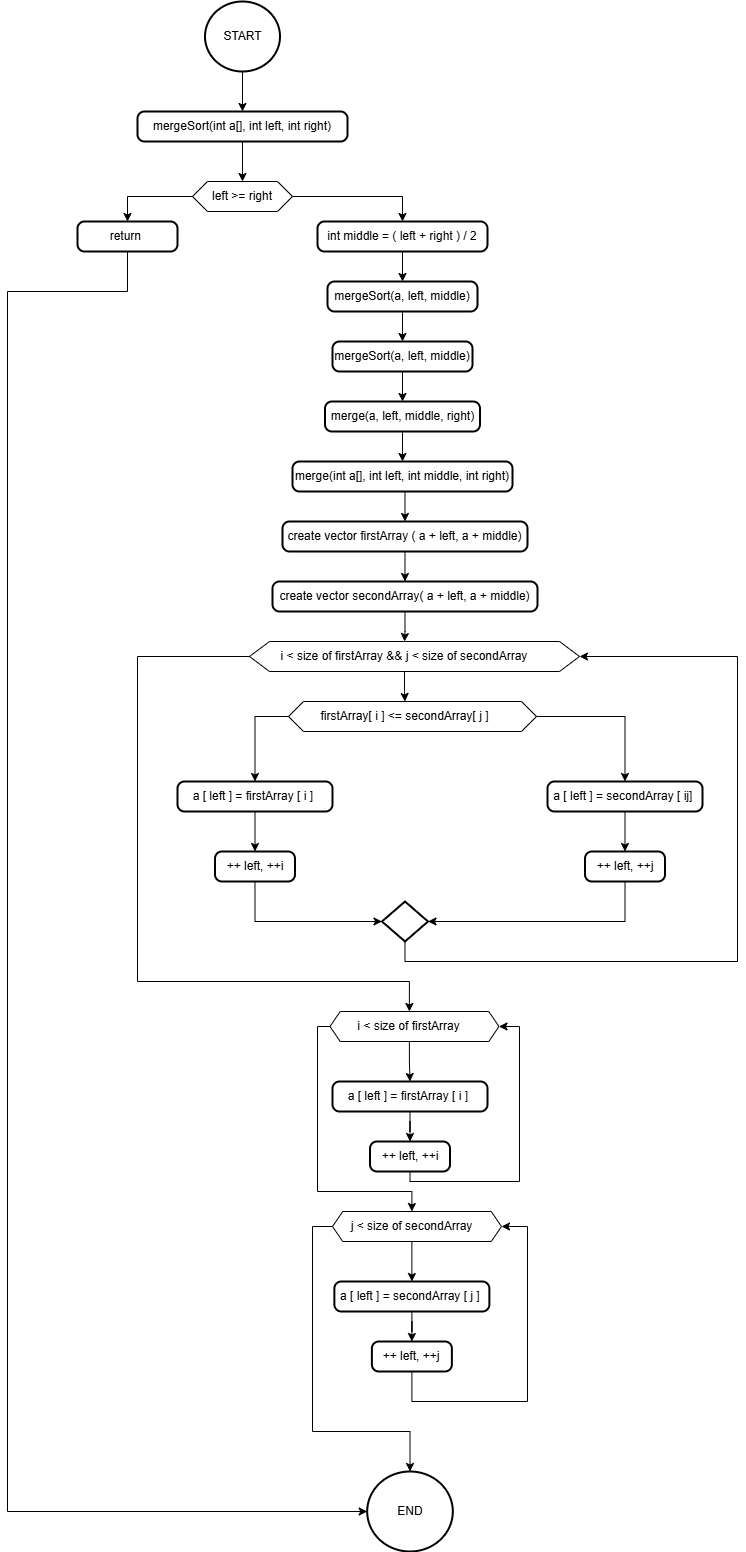

The diagram above was exported from draw.io. Its source (the exported page's mxGraphModel, read from the mxfile embedded in the PNG):
<mxGraphModel dx="1203" dy="609" grid="1" gridSize="10" guides="1" tooltips="1" connect="1" arrows="1" fold="1" page="1" pageScale="1" pageWidth="4681" pageHeight="3300" math="0" shadow="0">
  <root>
    <mxCell id="0" />
    <mxCell id="1" parent="0" />
    <mxCell id="UaTxfDXy8FpP1idYyLSM-16" style="edgeStyle=orthogonalEdgeStyle;rounded=0;orthogonalLoop=1;jettySize=auto;html=1;exitX=0.5;exitY=1;exitDx=0;exitDy=0;entryX=0.5;entryY=0;entryDx=0;entryDy=0;" parent="1" source="UaTxfDXy8FpP1idYyLSM-2" target="UaTxfDXy8FpP1idYyLSM-4" edge="1">
      <mxGeometry relative="1" as="geometry" />
    </mxCell>
    <mxCell id="UaTxfDXy8FpP1idYyLSM-2" value="mergeSort(int a[], int left, int right)" style="rounded=1;whiteSpace=wrap;html=1;absoluteArcSize=1;arcSize=14;strokeWidth=2;" parent="1" vertex="1">
      <mxGeometry x="1200" y="130" width="210" height="30" as="geometry" />
    </mxCell>
    <mxCell id="UaTxfDXy8FpP1idYyLSM-5" value="" style="group" parent="1" connectable="0" vertex="1">
      <mxGeometry x="1255" y="200" width="100" height="30" as="geometry" />
    </mxCell>
    <mxCell id="UaTxfDXy8FpP1idYyLSM-3" value="" style="verticalLabelPosition=bottom;verticalAlign=top;html=1;shape=hexagon;perimeter=hexagonPerimeter2;arcSize=6;size=0.14999999999999544;" parent="UaTxfDXy8FpP1idYyLSM-5" vertex="1">
      <mxGeometry width="100" height="30" as="geometry" />
    </mxCell>
    <mxCell id="UaTxfDXy8FpP1idYyLSM-4" value="&lt;span style=&quot;text-wrap: nowrap;&quot;&gt;left &amp;gt;= right&lt;/span&gt;" style="text;html=1;align=center;verticalAlign=middle;whiteSpace=wrap;rounded=0;" parent="UaTxfDXy8FpP1idYyLSM-5" vertex="1">
      <mxGeometry x="20" width="60" height="30" as="geometry" />
    </mxCell>
    <mxCell id="UaTxfDXy8FpP1idYyLSM-7" value="return&amp;nbsp;" style="rounded=1;whiteSpace=wrap;html=1;absoluteArcSize=1;arcSize=14;strokeWidth=2;" parent="1" vertex="1">
      <mxGeometry x="1140" y="240" width="100" height="30" as="geometry" />
    </mxCell>
    <mxCell id="UaTxfDXy8FpP1idYyLSM-19" style="edgeStyle=orthogonalEdgeStyle;rounded=0;orthogonalLoop=1;jettySize=auto;html=1;exitX=0.5;exitY=1;exitDx=0;exitDy=0;entryX=0.5;entryY=0;entryDx=0;entryDy=0;" parent="1" source="UaTxfDXy8FpP1idYyLSM-9" target="UaTxfDXy8FpP1idYyLSM-10" edge="1">
      <mxGeometry relative="1" as="geometry" />
    </mxCell>
    <mxCell id="UaTxfDXy8FpP1idYyLSM-9" value="int middle = ( left + right ) / 2" style="rounded=1;whiteSpace=wrap;html=1;absoluteArcSize=1;arcSize=14;strokeWidth=2;" parent="1" vertex="1">
      <mxGeometry x="1380" y="240" width="170" height="30" as="geometry" />
    </mxCell>
    <mxCell id="UaTxfDXy8FpP1idYyLSM-20" style="edgeStyle=orthogonalEdgeStyle;rounded=0;orthogonalLoop=1;jettySize=auto;html=1;exitX=0.5;exitY=1;exitDx=0;exitDy=0;entryX=0.5;entryY=0;entryDx=0;entryDy=0;" parent="1" source="UaTxfDXy8FpP1idYyLSM-10" target="UaTxfDXy8FpP1idYyLSM-13" edge="1">
      <mxGeometry relative="1" as="geometry" />
    </mxCell>
    <mxCell id="UaTxfDXy8FpP1idYyLSM-10" value="mergeSort(a, left, middle)" style="rounded=1;whiteSpace=wrap;html=1;absoluteArcSize=1;arcSize=14;strokeWidth=2;" parent="1" vertex="1">
      <mxGeometry x="1390" y="300" width="150" height="30" as="geometry" />
    </mxCell>
    <mxCell id="UaTxfDXy8FpP1idYyLSM-23" style="edgeStyle=orthogonalEdgeStyle;rounded=0;orthogonalLoop=1;jettySize=auto;html=1;entryX=0.5;entryY=0;entryDx=0;entryDy=0;" parent="1" source="UaTxfDXy8FpP1idYyLSM-13" target="UaTxfDXy8FpP1idYyLSM-21" edge="1">
      <mxGeometry relative="1" as="geometry" />
    </mxCell>
    <mxCell id="UaTxfDXy8FpP1idYyLSM-13" value="mergeSort(a, left, middle)" style="rounded=1;whiteSpace=wrap;html=1;absoluteArcSize=1;arcSize=14;strokeWidth=2;" parent="1" vertex="1">
      <mxGeometry x="1395" y="360" width="140" height="30" as="geometry" />
    </mxCell>
    <mxCell id="UaTxfDXy8FpP1idYyLSM-15" style="edgeStyle=orthogonalEdgeStyle;rounded=0;orthogonalLoop=1;jettySize=auto;html=1;exitX=0.5;exitY=1;exitDx=0;exitDy=0;exitPerimeter=0;entryX=0.5;entryY=0;entryDx=0;entryDy=0;" parent="1" source="UaTxfDXy8FpP1idYyLSM-14" target="UaTxfDXy8FpP1idYyLSM-2" edge="1">
      <mxGeometry relative="1" as="geometry" />
    </mxCell>
    <mxCell id="UaTxfDXy8FpP1idYyLSM-14" value="START" style="strokeWidth=2;html=1;shape=mxgraph.flowchart.start_2;whiteSpace=wrap;" parent="1" vertex="1">
      <mxGeometry x="1267.5" y="20" width="75" height="70" as="geometry" />
    </mxCell>
    <mxCell id="UaTxfDXy8FpP1idYyLSM-17" style="edgeStyle=orthogonalEdgeStyle;rounded=0;orthogonalLoop=1;jettySize=auto;html=1;exitX=0;exitY=0.5;exitDx=0;exitDy=0;entryX=0.5;entryY=0;entryDx=0;entryDy=0;" parent="1" source="UaTxfDXy8FpP1idYyLSM-3" target="UaTxfDXy8FpP1idYyLSM-7" edge="1">
      <mxGeometry relative="1" as="geometry" />
    </mxCell>
    <mxCell id="UaTxfDXy8FpP1idYyLSM-18" style="edgeStyle=orthogonalEdgeStyle;rounded=0;orthogonalLoop=1;jettySize=auto;html=1;exitX=1;exitY=0.5;exitDx=0;exitDy=0;entryX=0.5;entryY=0;entryDx=0;entryDy=0;" parent="1" source="UaTxfDXy8FpP1idYyLSM-3" target="UaTxfDXy8FpP1idYyLSM-9" edge="1">
      <mxGeometry relative="1" as="geometry" />
    </mxCell>
    <mxCell id="UaTxfDXy8FpP1idYyLSM-27" style="edgeStyle=orthogonalEdgeStyle;rounded=0;orthogonalLoop=1;jettySize=auto;html=1;entryX=0.5;entryY=0;entryDx=0;entryDy=0;" parent="1" source="UaTxfDXy8FpP1idYyLSM-21" target="UaTxfDXy8FpP1idYyLSM-26" edge="1">
      <mxGeometry relative="1" as="geometry" />
    </mxCell>
    <mxCell id="UaTxfDXy8FpP1idYyLSM-21" value="merge(a, left, middle, right)" style="rounded=1;whiteSpace=wrap;html=1;absoluteArcSize=1;arcSize=14;strokeWidth=2;" parent="1" vertex="1">
      <mxGeometry x="1387.5" y="420" width="155" height="30" as="geometry" />
    </mxCell>
    <mxCell id="UaTxfDXy8FpP1idYyLSM-29" style="edgeStyle=orthogonalEdgeStyle;rounded=0;orthogonalLoop=1;jettySize=auto;html=1;exitX=0.5;exitY=1;exitDx=0;exitDy=0;entryX=0.5;entryY=0;entryDx=0;entryDy=0;" parent="1" source="UaTxfDXy8FpP1idYyLSM-26" target="UaTxfDXy8FpP1idYyLSM-28" edge="1">
      <mxGeometry relative="1" as="geometry" />
    </mxCell>
    <mxCell id="UaTxfDXy8FpP1idYyLSM-26" value="merge(int a[], int left, int middle, int right)" style="rounded=1;whiteSpace=wrap;html=1;absoluteArcSize=1;arcSize=14;strokeWidth=2;" parent="1" vertex="1">
      <mxGeometry x="1355" y="480" width="220" height="30" as="geometry" />
    </mxCell>
    <mxCell id="UaTxfDXy8FpP1idYyLSM-31" style="edgeStyle=orthogonalEdgeStyle;rounded=0;orthogonalLoop=1;jettySize=auto;html=1;exitX=0.5;exitY=1;exitDx=0;exitDy=0;entryX=0.5;entryY=0;entryDx=0;entryDy=0;" parent="1" source="UaTxfDXy8FpP1idYyLSM-28" target="UaTxfDXy8FpP1idYyLSM-30" edge="1">
      <mxGeometry relative="1" as="geometry" />
    </mxCell>
    <mxCell id="UaTxfDXy8FpP1idYyLSM-28" value="create vector firstArray ( a + left, a + middle)" style="rounded=1;whiteSpace=wrap;html=1;absoluteArcSize=1;arcSize=14;strokeWidth=2;" parent="1" vertex="1">
      <mxGeometry x="1345" y="540" width="245" height="30" as="geometry" />
    </mxCell>
    <mxCell id="UaTxfDXy8FpP1idYyLSM-40" style="edgeStyle=orthogonalEdgeStyle;rounded=0;orthogonalLoop=1;jettySize=auto;html=1;" parent="1" source="UaTxfDXy8FpP1idYyLSM-30" target="UaTxfDXy8FpP1idYyLSM-34" edge="1">
      <mxGeometry relative="1" as="geometry" />
    </mxCell>
    <mxCell id="UaTxfDXy8FpP1idYyLSM-30" value="create vector secondArray( a + left, a + middle)" style="rounded=1;whiteSpace=wrap;html=1;absoluteArcSize=1;arcSize=14;strokeWidth=2;" parent="1" vertex="1">
      <mxGeometry x="1335" y="600" width="265" height="30" as="geometry" />
    </mxCell>
    <mxCell id="UaTxfDXy8FpP1idYyLSM-36" value="" style="group" parent="1" connectable="0" vertex="1">
      <mxGeometry x="1312" y="660" width="330" height="30" as="geometry" />
    </mxCell>
    <mxCell id="UaTxfDXy8FpP1idYyLSM-33" value="" style="verticalLabelPosition=bottom;verticalAlign=top;html=1;shape=hexagon;perimeter=hexagonPerimeter2;arcSize=6;size=0.06060606060606061;" parent="UaTxfDXy8FpP1idYyLSM-36" vertex="1">
      <mxGeometry width="330" height="30" as="geometry" />
    </mxCell>
    <mxCell id="UaTxfDXy8FpP1idYyLSM-34" value="&lt;span style=&quot;text-wrap: nowrap;&quot;&gt;i &amp;lt; size of firstArray &amp;amp;&amp;amp; j &amp;lt; size of secondArray&lt;/span&gt;" style="text;html=1;align=center;verticalAlign=middle;whiteSpace=wrap;rounded=0;" parent="UaTxfDXy8FpP1idYyLSM-36" vertex="1">
      <mxGeometry x="25" width="260" height="30" as="geometry" />
    </mxCell>
    <mxCell id="UaTxfDXy8FpP1idYyLSM-47" value="" style="group" parent="1" connectable="0" vertex="1">
      <mxGeometry x="1351" y="720" width="248" height="30" as="geometry" />
    </mxCell>
    <mxCell id="UaTxfDXy8FpP1idYyLSM-48" value="" style="verticalLabelPosition=bottom;verticalAlign=top;html=1;shape=hexagon;perimeter=hexagonPerimeter2;arcSize=6;size=0.06060606060606061;" parent="UaTxfDXy8FpP1idYyLSM-47" vertex="1">
      <mxGeometry width="247.99999999999997" height="30" as="geometry" />
    </mxCell>
    <mxCell id="UaTxfDXy8FpP1idYyLSM-49" value="&lt;span style=&quot;text-wrap: nowrap;&quot;&gt;firstArray[ i ] &amp;lt;= secondArray[ j ]&lt;/span&gt;" style="text;html=1;align=center;verticalAlign=middle;whiteSpace=wrap;rounded=0;" parent="UaTxfDXy8FpP1idYyLSM-47" vertex="1">
      <mxGeometry x="18.787878787878785" width="195.39393939393938" height="30" as="geometry" />
    </mxCell>
    <mxCell id="UaTxfDXy8FpP1idYyLSM-64" style="edgeStyle=orthogonalEdgeStyle;rounded=0;orthogonalLoop=1;jettySize=auto;html=1;entryX=0.5;entryY=0;entryDx=0;entryDy=0;" parent="1" source="UaTxfDXy8FpP1idYyLSM-53" target="UaTxfDXy8FpP1idYyLSM-63" edge="1">
      <mxGeometry relative="1" as="geometry" />
    </mxCell>
    <mxCell id="UaTxfDXy8FpP1idYyLSM-53" value="a [ left ] = firstArray [ i ]&amp;nbsp;" style="rounded=1;whiteSpace=wrap;html=1;absoluteArcSize=1;arcSize=14;strokeWidth=2;" parent="1" vertex="1">
      <mxGeometry x="1240" y="800" width="155" height="30" as="geometry" />
    </mxCell>
    <mxCell id="UaTxfDXy8FpP1idYyLSM-66" style="edgeStyle=orthogonalEdgeStyle;rounded=0;orthogonalLoop=1;jettySize=auto;html=1;entryX=0.5;entryY=0;entryDx=0;entryDy=0;" parent="1" source="UaTxfDXy8FpP1idYyLSM-54" target="UaTxfDXy8FpP1idYyLSM-65" edge="1">
      <mxGeometry relative="1" as="geometry" />
    </mxCell>
    <mxCell id="UaTxfDXy8FpP1idYyLSM-54" value="a [ left ] = secondArray [ ij]&amp;nbsp;" style="rounded=1;whiteSpace=wrap;html=1;absoluteArcSize=1;arcSize=14;strokeWidth=2;" parent="1" vertex="1">
      <mxGeometry x="1610" y="800" width="155" height="30" as="geometry" />
    </mxCell>
    <mxCell id="UaTxfDXy8FpP1idYyLSM-57" style="edgeStyle=orthogonalEdgeStyle;rounded=0;orthogonalLoop=1;jettySize=auto;html=1;entryX=0.5;entryY=0;entryDx=0;entryDy=0;" parent="1" source="UaTxfDXy8FpP1idYyLSM-34" target="UaTxfDXy8FpP1idYyLSM-49" edge="1">
      <mxGeometry relative="1" as="geometry" />
    </mxCell>
    <mxCell id="UaTxfDXy8FpP1idYyLSM-60" style="edgeStyle=orthogonalEdgeStyle;rounded=0;orthogonalLoop=1;jettySize=auto;html=1;exitX=0;exitY=0.5;exitDx=0;exitDy=0;entryX=0.5;entryY=0;entryDx=0;entryDy=0;" parent="1" source="UaTxfDXy8FpP1idYyLSM-48" target="UaTxfDXy8FpP1idYyLSM-53" edge="1">
      <mxGeometry relative="1" as="geometry" />
    </mxCell>
    <mxCell id="UaTxfDXy8FpP1idYyLSM-62" style="edgeStyle=orthogonalEdgeStyle;rounded=0;orthogonalLoop=1;jettySize=auto;html=1;exitX=1;exitY=0.5;exitDx=0;exitDy=0;entryX=0.5;entryY=0;entryDx=0;entryDy=0;" parent="1" source="UaTxfDXy8FpP1idYyLSM-48" target="UaTxfDXy8FpP1idYyLSM-54" edge="1">
      <mxGeometry relative="1" as="geometry" />
    </mxCell>
    <mxCell id="UaTxfDXy8FpP1idYyLSM-63" value="++ left, ++i" style="rounded=1;whiteSpace=wrap;html=1;absoluteArcSize=1;arcSize=14;strokeWidth=2;" parent="1" vertex="1">
      <mxGeometry x="1277.5" y="870" width="80" height="30" as="geometry" />
    </mxCell>
    <mxCell id="UaTxfDXy8FpP1idYyLSM-65" value="++ left, ++j" style="rounded=1;whiteSpace=wrap;html=1;absoluteArcSize=1;arcSize=14;strokeWidth=2;" parent="1" vertex="1">
      <mxGeometry x="1647.5" y="870" width="80" height="30" as="geometry" />
    </mxCell>
    <mxCell id="UaTxfDXy8FpP1idYyLSM-70" style="edgeStyle=orthogonalEdgeStyle;rounded=0;orthogonalLoop=1;jettySize=auto;html=1;exitX=0.5;exitY=1;exitDx=0;exitDy=0;exitPerimeter=0;entryX=1;entryY=0.5;entryDx=0;entryDy=0;" parent="1" source="UaTxfDXy8FpP1idYyLSM-67" target="UaTxfDXy8FpP1idYyLSM-33" edge="1">
      <mxGeometry relative="1" as="geometry">
        <Array as="points">
          <mxPoint x="1468" y="980" />
          <mxPoint x="1800" y="980" />
          <mxPoint x="1800" y="675" />
        </Array>
      </mxGeometry>
    </mxCell>
    <mxCell id="UaTxfDXy8FpP1idYyLSM-67" value="" style="strokeWidth=2;html=1;shape=mxgraph.flowchart.decision;whiteSpace=wrap;" parent="1" vertex="1">
      <mxGeometry x="1444.5" y="920" width="46" height="40" as="geometry" />
    </mxCell>
    <mxCell id="UaTxfDXy8FpP1idYyLSM-68" style="edgeStyle=orthogonalEdgeStyle;rounded=0;orthogonalLoop=1;jettySize=auto;html=1;entryX=0;entryY=0.5;entryDx=0;entryDy=0;entryPerimeter=0;" parent="1" source="UaTxfDXy8FpP1idYyLSM-63" target="UaTxfDXy8FpP1idYyLSM-67" edge="1">
      <mxGeometry relative="1" as="geometry">
        <Array as="points">
          <mxPoint x="1318" y="940" />
        </Array>
      </mxGeometry>
    </mxCell>
    <mxCell id="UaTxfDXy8FpP1idYyLSM-69" style="edgeStyle=orthogonalEdgeStyle;rounded=0;orthogonalLoop=1;jettySize=auto;html=1;entryX=1;entryY=0.5;entryDx=0;entryDy=0;entryPerimeter=0;" parent="1" source="UaTxfDXy8FpP1idYyLSM-65" target="UaTxfDXy8FpP1idYyLSM-67" edge="1">
      <mxGeometry relative="1" as="geometry">
        <Array as="points">
          <mxPoint x="1688" y="940" />
        </Array>
      </mxGeometry>
    </mxCell>
    <mxCell id="UaTxfDXy8FpP1idYyLSM-71" value="" style="group" parent="1" connectable="0" vertex="1">
      <mxGeometry x="1392.5" y="1030" width="169" height="30" as="geometry" />
    </mxCell>
    <mxCell id="UaTxfDXy8FpP1idYyLSM-72" value="" style="verticalLabelPosition=bottom;verticalAlign=top;html=1;shape=hexagon;perimeter=hexagonPerimeter2;arcSize=6;size=0.06060606060606061;" parent="UaTxfDXy8FpP1idYyLSM-71" vertex="1">
      <mxGeometry width="168.99999999999997" height="30" as="geometry" />
    </mxCell>
    <mxCell id="UaTxfDXy8FpP1idYyLSM-73" value="&lt;span style=&quot;text-wrap: nowrap;&quot;&gt;i &amp;lt; size of firstArray&lt;/span&gt;" style="text;html=1;align=center;verticalAlign=middle;whiteSpace=wrap;rounded=0;" parent="UaTxfDXy8FpP1idYyLSM-71" vertex="1">
      <mxGeometry x="12.803030303030301" width="133.15151515151513" height="30" as="geometry" />
    </mxCell>
    <mxCell id="UaTxfDXy8FpP1idYyLSM-74" style="edgeStyle=orthogonalEdgeStyle;rounded=0;orthogonalLoop=1;jettySize=auto;html=1;entryX=0.5;entryY=0;entryDx=0;entryDy=0;" parent="1" source="UaTxfDXy8FpP1idYyLSM-33" target="UaTxfDXy8FpP1idYyLSM-73" edge="1">
      <mxGeometry relative="1" as="geometry">
        <Array as="points">
          <mxPoint x="1200" y="675" />
          <mxPoint x="1200" y="1000" />
          <mxPoint x="1472" y="1000" />
        </Array>
      </mxGeometry>
    </mxCell>
    <mxCell id="UaTxfDXy8FpP1idYyLSM-79" style="edgeStyle=orthogonalEdgeStyle;rounded=0;orthogonalLoop=1;jettySize=auto;html=1;entryX=0.5;entryY=0;entryDx=0;entryDy=0;" parent="1" source="UaTxfDXy8FpP1idYyLSM-75" target="UaTxfDXy8FpP1idYyLSM-78" edge="1">
      <mxGeometry relative="1" as="geometry" />
    </mxCell>
    <mxCell id="UaTxfDXy8FpP1idYyLSM-75" value="a [ left ] = firstArray [ i ]&amp;nbsp;" style="rounded=1;whiteSpace=wrap;html=1;absoluteArcSize=1;arcSize=14;strokeWidth=2;" parent="1" vertex="1">
      <mxGeometry x="1395" y="1100" width="155" height="30" as="geometry" />
    </mxCell>
    <mxCell id="UaTxfDXy8FpP1idYyLSM-77" style="edgeStyle=orthogonalEdgeStyle;rounded=0;orthogonalLoop=1;jettySize=auto;html=1;entryX=0.5;entryY=0;entryDx=0;entryDy=0;" parent="1" source="UaTxfDXy8FpP1idYyLSM-73" target="UaTxfDXy8FpP1idYyLSM-75" edge="1">
      <mxGeometry relative="1" as="geometry" />
    </mxCell>
    <mxCell id="UaTxfDXy8FpP1idYyLSM-92" style="edgeStyle=orthogonalEdgeStyle;rounded=0;orthogonalLoop=1;jettySize=auto;html=1;entryX=1;entryY=0.5;entryDx=0;entryDy=0;" parent="1" source="UaTxfDXy8FpP1idYyLSM-78" target="UaTxfDXy8FpP1idYyLSM-72" edge="1">
      <mxGeometry relative="1" as="geometry">
        <Array as="points">
          <mxPoint x="1473" y="1200" />
          <mxPoint x="1582" y="1200" />
          <mxPoint x="1582" y="1045" />
        </Array>
      </mxGeometry>
    </mxCell>
    <mxCell id="UaTxfDXy8FpP1idYyLSM-78" value="++ left, ++i" style="rounded=1;whiteSpace=wrap;html=1;absoluteArcSize=1;arcSize=14;strokeWidth=2;" parent="1" vertex="1">
      <mxGeometry x="1432.5" y="1160" width="80" height="30" as="geometry" />
    </mxCell>
    <mxCell id="UaTxfDXy8FpP1idYyLSM-80" value="" style="group" parent="1" connectable="0" vertex="1">
      <mxGeometry x="1395" y="1230" width="169" height="30" as="geometry" />
    </mxCell>
    <mxCell id="UaTxfDXy8FpP1idYyLSM-81" value="" style="verticalLabelPosition=bottom;verticalAlign=top;html=1;shape=hexagon;perimeter=hexagonPerimeter2;arcSize=6;size=0.06060606060606061;" parent="UaTxfDXy8FpP1idYyLSM-80" vertex="1">
      <mxGeometry width="168.99999999999997" height="30" as="geometry" />
    </mxCell>
    <mxCell id="UaTxfDXy8FpP1idYyLSM-82" value="&lt;span style=&quot;text-wrap: nowrap;&quot;&gt;j &amp;lt; size of secondArray&lt;/span&gt;" style="text;html=1;align=center;verticalAlign=middle;whiteSpace=wrap;rounded=0;" parent="UaTxfDXy8FpP1idYyLSM-80" vertex="1">
      <mxGeometry x="12.803030303030301" width="133.15151515151513" height="30" as="geometry" />
    </mxCell>
    <mxCell id="UaTxfDXy8FpP1idYyLSM-83" style="edgeStyle=orthogonalEdgeStyle;rounded=0;orthogonalLoop=1;jettySize=auto;html=1;entryX=0.5;entryY=0;entryDx=0;entryDy=0;" parent="1" source="UaTxfDXy8FpP1idYyLSM-72" target="UaTxfDXy8FpP1idYyLSM-82" edge="1">
      <mxGeometry relative="1" as="geometry">
        <Array as="points">
          <mxPoint x="1380" y="1045" />
          <mxPoint x="1380" y="1210" />
          <mxPoint x="1474" y="1210" />
        </Array>
      </mxGeometry>
    </mxCell>
    <mxCell id="UaTxfDXy8FpP1idYyLSM-87" style="edgeStyle=orthogonalEdgeStyle;rounded=0;orthogonalLoop=1;jettySize=auto;html=1;entryX=0.5;entryY=0;entryDx=0;entryDy=0;" parent="1" source="UaTxfDXy8FpP1idYyLSM-84" target="UaTxfDXy8FpP1idYyLSM-85" edge="1">
      <mxGeometry relative="1" as="geometry" />
    </mxCell>
    <mxCell id="UaTxfDXy8FpP1idYyLSM-84" value="a [ left ] = secondArray [ j ]&amp;nbsp;" style="rounded=1;whiteSpace=wrap;html=1;absoluteArcSize=1;arcSize=14;strokeWidth=2;" parent="1" vertex="1">
      <mxGeometry x="1396.88" y="1300" width="155" height="30" as="geometry" />
    </mxCell>
    <mxCell id="UaTxfDXy8FpP1idYyLSM-91" style="edgeStyle=orthogonalEdgeStyle;rounded=0;orthogonalLoop=1;jettySize=auto;html=1;entryX=1;entryY=0.5;entryDx=0;entryDy=0;" parent="1" source="UaTxfDXy8FpP1idYyLSM-85" target="UaTxfDXy8FpP1idYyLSM-81" edge="1">
      <mxGeometry relative="1" as="geometry">
        <Array as="points">
          <mxPoint x="1474" y="1420" />
          <mxPoint x="1590" y="1420" />
          <mxPoint x="1590" y="1245" />
        </Array>
      </mxGeometry>
    </mxCell>
    <mxCell id="UaTxfDXy8FpP1idYyLSM-85" value="++ left, ++j" style="rounded=1;whiteSpace=wrap;html=1;absoluteArcSize=1;arcSize=14;strokeWidth=2;" parent="1" vertex="1">
      <mxGeometry x="1434.38" y="1360" width="80" height="30" as="geometry" />
    </mxCell>
    <mxCell id="UaTxfDXy8FpP1idYyLSM-86" style="edgeStyle=orthogonalEdgeStyle;rounded=0;orthogonalLoop=1;jettySize=auto;html=1;entryX=0.5;entryY=0;entryDx=0;entryDy=0;" parent="1" source="UaTxfDXy8FpP1idYyLSM-82" target="UaTxfDXy8FpP1idYyLSM-84" edge="1">
      <mxGeometry relative="1" as="geometry" />
    </mxCell>
    <mxCell id="UaTxfDXy8FpP1idYyLSM-89" value="END" style="strokeWidth=2;html=1;shape=mxgraph.flowchart.start_2;whiteSpace=wrap;" parent="1" vertex="1">
      <mxGeometry x="1429.69" y="1490" width="85.62" height="80" as="geometry" />
    </mxCell>
    <mxCell id="UaTxfDXy8FpP1idYyLSM-90" style="edgeStyle=orthogonalEdgeStyle;rounded=0;orthogonalLoop=1;jettySize=auto;html=1;exitX=0;exitY=0.5;exitDx=0;exitDy=0;entryX=0.5;entryY=0;entryDx=0;entryDy=0;entryPerimeter=0;" parent="1" source="UaTxfDXy8FpP1idYyLSM-81" target="UaTxfDXy8FpP1idYyLSM-89" edge="1">
      <mxGeometry relative="1" as="geometry">
        <Array as="points">
          <mxPoint x="1375" y="1245" />
          <mxPoint x="1375" y="1450" />
          <mxPoint x="1473" y="1450" />
        </Array>
      </mxGeometry>
    </mxCell>
    <mxCell id="UaTxfDXy8FpP1idYyLSM-93" style="edgeStyle=orthogonalEdgeStyle;rounded=0;orthogonalLoop=1;jettySize=auto;html=1;entryX=0;entryY=0.5;entryDx=0;entryDy=0;entryPerimeter=0;" parent="1" source="UaTxfDXy8FpP1idYyLSM-7" target="UaTxfDXy8FpP1idYyLSM-89" edge="1">
      <mxGeometry relative="1" as="geometry">
        <Array as="points">
          <mxPoint x="1190" y="310" />
          <mxPoint x="1070" y="310" />
          <mxPoint x="1070" y="1530" />
        </Array>
      </mxGeometry>
    </mxCell>
  </root>
</mxGraphModel>